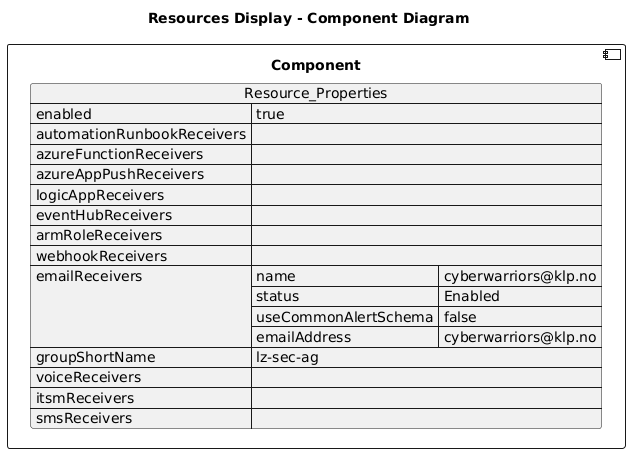

The diagram above was rendered by PlantUML. Its source (embedded in the PNG):
@startuml

title Resources Display - Component Diagram

component Component {

json  Resource_Properties {
  "enabled": true,
  "automationRunbookReceivers": [],
  "azureFunctionReceivers": [],
  "azureAppPushReceivers": [],
  "logicAppReceivers": [],
  "eventHubReceivers": [],
  "armRoleReceivers": [],
  "webhookReceivers": [],
  "emailReceivers": [
    {
      "name": "cyberwarriors@klp.no",
      "status": "Enabled",
      "useCommonAlertSchema": false,
      "emailAddress": "cyberwarriors@klp.no"
    }
  ],
  "groupShortName": "lz-sec-ag",
  "voiceReceivers": [],
  "itsmReceivers": [],
  "smsReceivers": []
}
}
@enduml